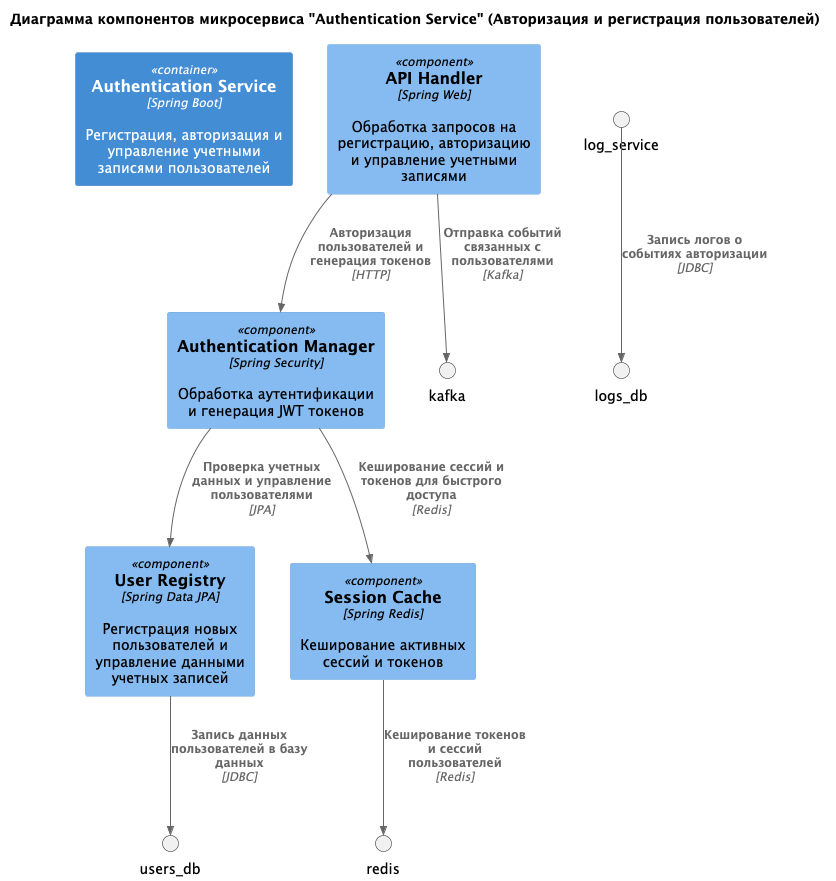

The diagram above was rendered by PlantUML. Its source (embedded in the PNG):
@startuml
!include <C4/C4_Component>

title Диаграмма компонентов микросервиса "Authentication Service" (Авторизация и регистрация пользователей)

Container(auth_service, "Authentication Service", "Spring Boot", "Регистрация, авторизация и управление учетными записями пользователей")

Component(api_handler, "API Handler", "Spring Web", "Обработка запросов на регистрацию, авторизацию и управление учетными записями")
Component(auth_manager, "Authentication Manager", "Spring Security", "Обработка аутентификации и генерация JWT токенов")
Component(user_registry, "User Registry", "Spring Data JPA", "Регистрация новых пользователей и управление данными учетных записей")
Component(redis_cache, "Session Cache", "Spring Redis", "Кеширование активных сессий и токенов")

Rel(api_handler, auth_manager, "Авторизация пользователей и генерация токенов", "HTTP")
Rel(auth_manager, user_registry, "Проверка учетных данных и управление пользователями", "JPA")
Rel(auth_manager, redis_cache, "Кеширование сессий и токенов для быстрого доступа", "Redis")

Rel(api_handler, kafka, "Отправка событий связанных с пользователями", "Kafka")
Rel(user_registry, users_db, "Запись данных пользователей в базу данных", "JDBC")
Rel(redis_cache, redis, "Кеширование токенов и сессий пользователей", "Redis")

Rel(log_service, logs_db, "Запись логов о событиях авторизации", "JDBC")

@enduml